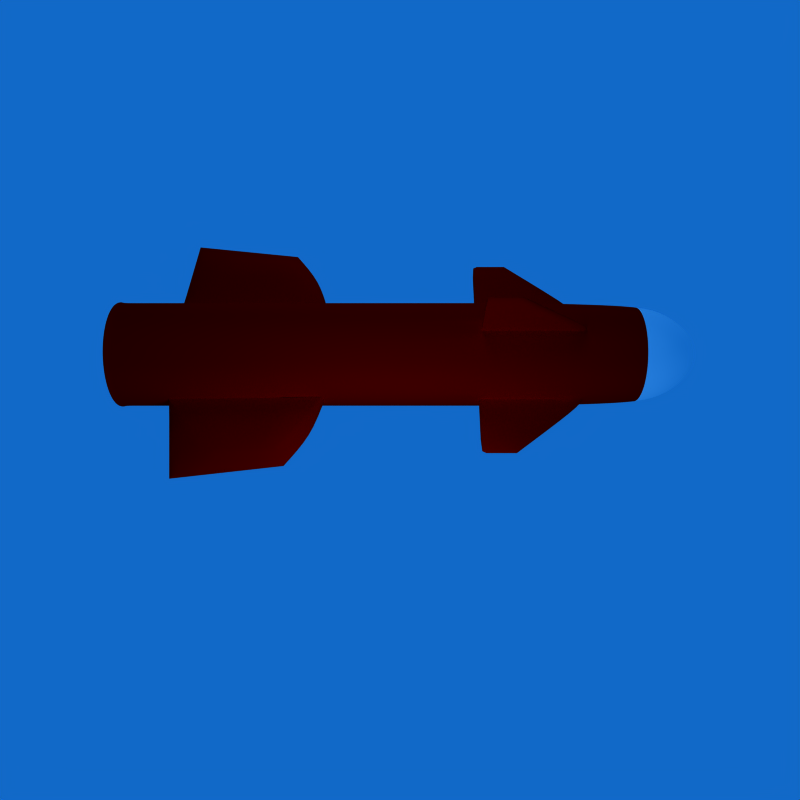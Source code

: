 # Source: mace.blend  (saved by Blender 2.46.0; exported with 4.5.12 LTS)
import bpy
from mathutils import Matrix  # noqa: F401  (used for matrix-valued properties, if any)

bpy.ops.wm.read_factory_settings(use_empty=True)
scene = bpy.context.scene
scene.name = 'Scene'

# ---- collections
col_collection_1 = bpy.data.collections.new('Collection 1'); scene.collection.children.link(col_collection_1)

# ---- materials (node trees are filled in below, after node groups)
mat_material_001 = bpy.data.materials.new('Material.001')
mat_material_001.alpha_threshold = 0.0
mat_material_001.diffuse_color = (1.0, 0.0, 0.0, 1.0)
mat_material_001.specular_color = (0.5, 0.5, 0.5)
mat_material_001.roughness = 0.5
mat_material_001.specular_intensity = 0.7032
mat_material_001.line_color = (0.0, 0.0, 0.0, 1.0)
mat_material = bpy.data.materials.new('Material')
mat_material.alpha_threshold = 0.0
mat_material.diffuse_color = (1.0, 1.0, 1.0, 1.0)
mat_material.roughness = 0.5
mat_material.specular_intensity = 1.69
mat_material.line_color = (0.0, 0.0, 0.0, 0.4964)

# ---- node groups
ng_auto_smooth = bpy.data.node_groups.new('Auto Smooth', 'GeometryNodeTree')
_s = ng_auto_smooth.interface.new_socket(name='Geometry', in_out='OUTPUT', socket_type='NodeSocketGeometry')
_s = ng_auto_smooth.interface.new_socket(name='Geometry', in_out='INPUT', socket_type='NodeSocketGeometry')
_s = ng_auto_smooth.interface.new_socket(name='Angle', in_out='INPUT', socket_type='NodeSocketFloat')
_s.subtype = 'ANGLE'
_s.min_value = 0.0
_s.max_value = 3.142
ng_auto_smooth.is_modifier = True
_N = ng_auto_smooth.nodes; _L = ng_auto_smooth.links
n0 = _N.new('NodeGroupOutput'); n0.name = 'Group Output'; n0.location = (480, -100)
n1 = _N.new('NodeGroupInput'); n1.name = 'Group Input'; n1.location = (-420, -300)
n2 = _N.new('NodeGroupInput'); n2.name = 'Group Input.001'; n2.location = (-60, -100)
n3 = _N.new('GeometryNodeSetShadeSmooth'); n3.name = 'Set Shade Smooth'; n3.location = (120, -100)
n3.domain = 'EDGE'
n4 = _N.new('GeometryNodeSetShadeSmooth'); n4.name = 'Set Shade Smooth.001'; n4.location = (300, -100)
n5 = _N.new('GeometryNodeInputMeshEdgeAngle'); n5.name = 'Edge Angle'; n5.location = (-420, -220)
n6 = _N.new('GeometryNodeInputEdgeSmooth'); n6.name = 'Is Edge Smooth'; n6.location = (-60, -160)
n7 = _N.new('GeometryNodeInputShadeSmooth'); n7.name = 'Is Face Smooth'; n7.location = (-240, -340)
n8 = _N.new('FunctionNodeBooleanMath'); n8.name = 'Boolean Math'; n8.location = (-60, -220)
n9 = _N.new('FunctionNodeCompare'); n9.name = 'Compare'; n9.location = (-240, -180)
n9.operation = 'LESS_EQUAL'
_L.new(n5.outputs[0], n9.inputs[0])
_L.new(n4.outputs[0], n0.inputs[0])
_L.new(n1.outputs[1], n9.inputs[1])
_L.new(n9.outputs[0], n8.inputs[0])
_L.new(n7.outputs[0], n8.inputs[1])
_L.new(n2.outputs[0], n3.inputs[0])
_L.new(n6.outputs[0], n3.inputs[1])
_L.new(n3.outputs[0], n4.inputs[0])
_L.new(n8.outputs[0], n3.inputs[2])
n0.is_active_output = True

# ---- material node trees

# ---- world
world_world = bpy.data.worlds.new('World'); scene.world = world_world
world_world.color = (0.06868, 0.4108, 0.784)
world_world.use_sun_shadow = False
world_world.sun_shadow_jitter_overblur = 0.0
world_world.cycles.sampling_method = 'MANUAL'
world_world.cycles.sample_map_resolution = 256

# ---- cameras
cam_camera = bpy.data.cameras.new('Camera')
cam_camera.passepartout_alpha = 0.2
cam_camera.clip_end = 100.0
cam_camera.lens = 35.0
cam_camera.ortho_scale = 7.314
cam_camera.show_passepartout = False
cam_camera.show_safe_areas = True
cam_camera.dof.focus_distance = 0.0
cam_camera.dof.aperture_fstop = 128.0

# ---- lights
light_lamp_002 = bpy.data.lights.new('Lamp.002', 'POINT')
light_lamp_002.transmission_factor = 0.0
light_lamp_002.energy = 100.0
light_lamp_002.shadow_buffer_clip_start = 0.5
light_lamp_002.shadow_soft_size = 1.0
light_lamp_002.shadow_maximum_resolution = 0.006
light_lamp_002.use_absolute_resolution = True
light_lamp_002.cycles.use_multiple_importance_sampling = False

# ---- meshes
me_cylinder_001 = bpy.data.meshes.new('Cylinder.001')
me_cylinder_001.from_pydata([(1.0, 0.0, -4.948), (0.9808, -0.1951, -4.948), (0.9239, -0.3827, -4.948), (0.8315, -0.5556, -4.948), (0.7071, -0.7071, -4.948), (0.5556, -0.8315, -4.948), (0.3827, -0.9239, -4.948), (0.1951, -0.9808, -4.948), (0.0, -1.0, -4.948), (1.0, 0.0, -3.948), (0.9808, -0.1951, -3.948), (0.9239, -0.3827, -3.948), (0.8315, -0.5556, -3.948), (0.7071, -0.7071, -3.948), (0.5556, -0.8315, -3.948), (0.3827, -0.9239, -3.948), (0.1951, -0.9808, -3.948), (0.0, -1.0, -3.948), (0.0, 0.0, -4.948), (0.0, -1.0, -0.9478), (0.1951, -0.9808, -0.9478), (0.3827, -0.9239, -0.9478), (0.5556, -0.8315, -0.9478), (0.7071, -0.7071, -0.9478), (0.8315, -0.5556, -0.9478), (0.9239, -0.3827, -0.9478), (0.9808, -0.1951, -0.9478), (1.0, 0.0, -0.9478), (1.0, 0.0, 1.052), (0.9808, -0.1951, 1.052), (0.9239, -0.3827, 1.052), (0.8315, -0.5556, 1.052), (0.7071, -0.7071, 1.052), (0.5556, -0.8315, 1.052), (0.3827, -0.9239, 1.052), (0.1951, -0.9808, 1.052), (0.0, -1.0, 1.052), (0.1951, -0.9808, 3.052), (0.3827, -0.9239, 3.052), (0.5556, -0.8315, 3.052), (0.7071, -0.7071, 3.052), (0.8315, -0.5556, 3.052), (0.9239, -0.3827, 3.052), (0.9808, -0.1951, 3.052), (0.9751, 0.0, 4.052), (0.9563, -0.1902, 4.052), (0.9008, -0.3731, 4.052), (0.8107, -0.5417, 4.052), (0.6895, -0.6895, 4.052), (0.5417, -0.8107, 4.052), (0.3731, -0.9008, 4.052), (0.1902, -0.9563, 4.052), (0.0, -0.9751, 4.052), (0.0, -0.8003, 5.584), (0.1561, -0.7849, 5.584), (0.3063, -0.7394, 5.584), (0.4446, -0.6654, 5.584), (0.5659, -0.5659, 5.584), (0.6654, -0.4446, 5.584), (0.7394, -0.3063, 5.584), (0.7849, -0.1561, 5.584), (0.8003, 0.0, 5.584), (0.4662, 0.0, 6.032), (0.4573, -0.09096, 6.032), (0.4307, -0.1784, 6.032), (0.3876, -0.259, 6.032), (0.3297, -0.3297, 6.032), (0.259, -0.3877, 6.032), (0.1784, -0.4307, 6.032), (0.09095, -0.4573, 6.032), (0.0, -0.4662, 6.032), (0.0, -0.1421, 6.15), (0.02773, -0.1394, 6.15), (0.0544, -0.1313, 6.15), (0.07897, -0.1182, 6.15), (0.1005, -0.1005, 6.15), (0.1182, -0.07897, 6.15), (0.1313, -0.0544, 6.15), (0.1394, -0.02773, 6.15), (0.1421, 0.0, 6.15), (0.0, 0.0, 6.15), (0.1622, -0.9822, 3.952), (0.1656, -0.9822, 3.252), (0.1656, -0.9822, 1.852), (0.0, -0.9822, 1.852), (0.0, -0.9822, 3.952), (0.0, -0.98, 3.92), (0.04218, -0.98, 3.229), (0.04218, -0.98, 1.969), (0.0, -0.98, 1.969), (0.04218, -1.98, 1.969), (0.0, -2.061, 1.969), (0.04218, -1.98, 2.584), (0.04215, -0.98, 3.859), (0.0, -1.143, 3.859), (0.0, -2.061, 2.584), (0.9812, -0.1656, 3.252), (0.9641, -0.1622, 3.952), (0.9772, 0.0, 3.952), (0.9946, 0.0, 1.852), (0.9812, -0.1656, 1.852), (0.9822, 0.0, 1.969), (0.9822, -0.04015, 1.969), (0.9822, -0.04015, 3.229), (0.9822, 0.0, 3.901), (1.982, -0.04015, 2.614), (0.9822, -0.04012, 3.859), (1.178, 0.0, 3.859), (2.103, 0.0, 2.614), (2.103, 0.0, 1.969), (1.982, -0.04015, 1.969), (0.9904, -0.175, -0.9706), (0.9904, 0.0, -0.9706), (0.9904, 0.0, -3.925), (0.9904, -0.175, -3.925), (0.9904, 0.0, -3.901), (0.9904, -0.06889, -3.901), (0.9904, -0.1487, -0.9944), (1.779, 0.0, -1.194), (1.999, -0.1574, -1.841), (2.343, 0.0, -1.637), (2.607, 0.0, -3.766), (2.027, -0.1574, -2.974), (1.058, 0.0, -4.948), (1.038, -0.2064, -4.948), (0.9775, -0.4049, -4.948), (0.8798, -0.5878, -4.948), (0.7482, -0.7482, -4.948), (0.5878, -0.8798, -4.948), (0.4049, -0.9775, -4.948), (0.2064, -1.038, -4.948), (0.0, -1.058, -4.948), (1.0, 0.0, -4.678), (0.9808, -0.1951, -4.678), (0.9239, -0.3827, -4.678), (0.8315, -0.5556, -4.678), (0.7071, -0.7071, -4.678), (0.5556, -0.8315, -4.678), (0.3827, -0.9239, -4.678), (0.1951, -0.9808, -4.678), (0.0, -1.0, -4.678), (0.1951, -0.9808, 2.112), (0.3827, -0.9239, 2.112), (0.5556, -0.8315, 2.112), (0.7071, -0.7071, 2.112), (0.8315, -0.5556, 2.112), (0.9239, -0.3827, 2.112), (0.9808, -0.1951, 2.112), (0.04218, -0.98, 2.637), (0.04218, -1.98, 2.295), (0.0, -2.061, 2.295), (0.1656, -0.9822, 2.594), (0.9812, -0.1656, 2.594), (0.9822, -0.04015, 2.637), (2.103, 0.0, 2.311), (1.982, -0.04015, 2.311), (1.152, -0.04015, 3.124), (1.173, 0.0, 1.969), (1.152, -0.04015, 1.969), (1.152, -0.04015, 2.581), (0.04218, -1.18, 1.969), (0.0, -1.196, 1.969), (0.04218, -1.18, 3.1), (0.04218, -1.18, 2.568), (0.0, -0.9305, 5.121), (0.1815, -0.9126, 5.121), (0.3561, -0.8597, 5.121), (0.517, -0.7737, 5.121), (0.658, -0.658, 5.121), (0.7737, -0.517, 5.121), (0.8597, -0.3561, 5.121), (0.9126, -0.1815, 5.121), (0.9305, 0.0, 5.121)], [], [(17, 16, 20, 19), (16, 15, 21, 20), (15, 14, 22, 21), (14, 13, 23, 22), (13, 12, 24, 23), (12, 11, 25, 24), (11, 10, 26, 25), (26, 27, 28, 29), (25, 26, 29, 30), (24, 25, 30, 31), (23, 24, 31, 32), (22, 23, 32, 33), (21, 22, 33, 34), (20, 21, 34, 35), (19, 20, 35, 36), (42, 43, 45, 46), (41, 42, 46, 47), (40, 41, 47, 48), (39, 40, 48, 49), (38, 39, 49, 50), (37, 38, 50, 51), (60, 61, 62, 63), (59, 60, 63, 64), (58, 59, 64, 65), (57, 58, 65, 66), (56, 57, 66, 67), (55, 56, 67, 68), (54, 55, 68, 69), (53, 54, 69, 70), (70, 69, 72, 71), (69, 68, 73, 72), (68, 67, 74, 73), (67, 66, 75, 74), (66, 65, 76, 75), (65, 64, 77, 76), (64, 63, 78, 77), (63, 62, 79, 78), (78, 79, 80), (77, 78, 80), (76, 77, 80), (75, 76, 80), (74, 75, 80), (73, 74, 80), (72, 73, 80), (71, 72, 80), (51, 52, 85, 81), (37, 51, 81, 82), (36, 35, 83, 84), (81, 85, 86, 93), (82, 81, 93, 87), (84, 83, 88, 89), (93, 86, 94), (95, 92, 93, 94), (45, 43, 96, 97), (44, 45, 97, 98), (29, 28, 99, 100), (100, 99, 101, 102), (98, 97, 106, 104), (97, 96, 103, 106), (104, 106, 107), (105, 108, 107, 106), (27, 26, 111, 112), (26, 10, 114, 111), (10, 9, 113, 114), (114, 113, 115, 116), (111, 114, 116, 117), (118, 117, 119, 120), (117, 116, 122, 119), (116, 115, 121, 122), (122, 121, 120, 119), (111, 117, 112), (112, 117, 118), (124, 18, 123), (123, 0, 1, 124), (125, 18, 124), (2, 125, 124, 1), (126, 18, 125), (3, 126, 125, 2), (127, 18, 126), (4, 127, 126, 3), (128, 18, 127), (5, 128, 127, 4), (129, 18, 128), (6, 129, 128, 5), (130, 18, 129), (7, 130, 129, 6), (131, 18, 130), (8, 131, 130, 7), (0, 132, 133, 1), (132, 9, 10, 133), (1, 133, 134, 2), (133, 10, 11, 134), (2, 134, 135, 3), (134, 11, 12, 135), (3, 135, 136, 4), (135, 12, 13, 136), (4, 136, 137, 5), (136, 13, 14, 137), (5, 137, 138, 6), (137, 14, 15, 138), (6, 138, 139, 7), (138, 15, 16, 139), (7, 139, 140, 8), (139, 16, 17, 140), (34, 142, 141, 35), (142, 38, 37, 141), (33, 143, 142, 34), (143, 39, 38, 142), (32, 144, 143, 33), (144, 40, 39, 143), (31, 145, 144, 32), (145, 41, 40, 144), (30, 146, 145, 31), (146, 42, 41, 145), (29, 147, 146, 30), (147, 43, 42, 146), (35, 141, 151, 83), (141, 37, 82, 151), (83, 151, 148, 88), (151, 82, 87, 148), (90, 149, 150, 91), (149, 92, 95, 150), (43, 147, 152, 96), (147, 29, 100, 152), (96, 152, 153, 103), (152, 100, 102, 153), (109, 154, 155, 110), (154, 108, 105, 155), (103, 156, 106), (156, 105, 106), (101, 157, 158, 102), (157, 109, 110, 158), (153, 159, 156, 103), (159, 155, 105, 156), (102, 158, 159, 153), (158, 110, 155, 159), (88, 160, 161, 89), (160, 90, 91, 161), (92, 162, 93), (162, 87, 93), (148, 163, 160, 88), (163, 149, 90, 160), (87, 162, 163, 148), (162, 92, 149, 163), (51, 165, 164, 52), (165, 54, 53, 164), (50, 166, 165, 51), (166, 55, 54, 165), (49, 167, 166, 50), (167, 56, 55, 166), (48, 168, 167, 49), (168, 57, 56, 167), (47, 169, 168, 48), (169, 58, 57, 168), (46, 170, 169, 47), (170, 59, 58, 169), (45, 171, 170, 46), (171, 60, 59, 170), (44, 172, 171, 45), (172, 61, 60, 171)])
me_cylinder_001.polygons.foreach_set('use_smooth', [True] * 160)
me_cylinder_001.polygons.foreach_set('material_index', [0, 0, 0, 0, 0, 0, 0, 0, 0, 0, 0, 0, 0, 0, 0, 0, 0, 0, 0, 0, 0, 1, 1, 1, 1, 1, 1, 1, 1, 1, 1, 1, 1, 1, 1, 1, 1, 1, 1, 1, 1, 1, 1, 1, 1, 0, 0, 0, 0, 0, 0, 0, 0, 0, 0, 0, 0, 0, 0, 0, 0, 0, 0, 0, 0, 0, 0, 0, 0, 0, 0, 0, 0, 0, 0, 0, 0, 0, 0, 0, 0, 0, 0, 0, 0, 0, 0, 0, 0, 0, 0, 0, 0, 0, 0, 0, 0, 0, 0, 0, 0, 0, 0, 0, 0, 0, 0, 0, 0, 0, 0, 0, 0, 0, 0, 0, 0, 0, 0, 0, 0, 0, 0, 0, 0, 0, 0, 0, 0, 0, 0, 0, 0, 0, 0, 0, 0, 0, 0, 0, 0, 0, 0, 0, 0, 1, 0, 1, 0, 1, 0, 1, 0, 1, 0, 1, 0, 1, 0, 1])
_k = {(88, 89): 1.0, (90, 91): 0.6549, (92, 93): 1.0, (92, 95): 1.0, (87, 93): 1.0, (86, 93): 1.0, (101, 102): 1.0, (105, 106): 0.73725, (109, 110): 0.70196, (105, 108): 1.0, (103, 106): 1.0, (115, 116): 1.0, (116, 117): 1.0, (117, 119): 1.0, (119, 120): 1.0, (118, 120): 0.76863, (120, 121): 0.67059, (115, 121): 0.67059, (116, 122): 1.0, (119, 122): 1.0, (121, 122): 1.0, (112, 117): 1.0, (112, 118): 0.76863, (87, 148): 1.0, (88, 148): 1.0, (90, 149): 1.0, (92, 149): 1.0, (102, 153): 1.0, (103, 153): 1.0, (105, 155): 1.0, (110, 155): 1.0, (102, 158): 1.0, (110, 158): 1.0, (88, 160): 1.0, (90, 160): 1.0}
me_cylinder_001.attributes.new('crease_edge', 'FLOAT', 'EDGE').data.foreach_set('value', [_k.get((min(e.vertices), max(e.vertices)), 0.0) for e in me_cylinder_001.edges])
_uv = me_cylinder_001.uv_layers.new(name='UVTex')
_uv.uv.foreach_set('vector', [0.1446, 0.1883, 0.1646, 0.1887, 0.1619, 0.3397, 0.1415, 0.34, 0.1646, 0.1887, 0.1843, 0.1889, 0.1824, 0.3392, 0.1619, 0.3397, 0.1843, 0.1889, 0.2039, 0.1891, 0.2028, 0.3383, 0.1824, 0.3392, 0.2039, 0.1891, 0.2235, 0.1893, 0.2232, 0.3371, 0.2028, 0.3383, 0.2235, 0.1893, 0.2431, 0.1895, 0.2436, 0.3355, 0.2232, 0.3371, 0.2431, 0.1895, 0.2628, 0.1897, 0.2639, 0.3335, 0.2436, 0.3355, 0.2628, 0.1897, 0.2824, 0.1902, 0.2838, 0.331, 0.2639, 0.3335, 0.2838, 0.331, 0.3133, 0.3308, 0.3148, 0.5023, 0.2949, 0.504, 0.2639, 0.3335, 0.2838, 0.331, 0.2949, 0.504, 0.272, 0.5048, 0.2436, 0.3355, 0.2639, 0.3335, 0.272, 0.5048, 0.2493, 0.5053, 0.2232, 0.3371, 0.2436, 0.3355, 0.2493, 0.5053, 0.2266, 0.5056, 0.2028, 0.3383, 0.2232, 0.3371, 0.2266, 0.5056, 0.204, 0.5057, 0.1824, 0.3392, 0.2028, 0.3383, 0.204, 0.5057, 0.1815, 0.5055, 0.1619, 0.3397, 0.1824, 0.3392, 0.1815, 0.5055, 0.1591, 0.5049, 0.1415, 0.34, 0.1619, 0.3397, 0.1591, 0.5049, 0.1398, 0.5037, 0.2759, 0.7407, 0.2992, 0.7398, 0.2999, 0.8639, 0.2769, 0.864, 0.2523, 0.7413, 0.2759, 0.7407, 0.2769, 0.864, 0.2538, 0.8643, 0.2287, 0.7416, 0.2523, 0.7413, 0.2538, 0.8643, 0.2306, 0.8649, 0.2051, 0.7416, 0.2287, 0.7416, 0.2306, 0.8649, 0.2074, 0.8657, 0.1813, 0.7413, 0.2051, 0.7416, 0.2074, 0.8657, 0.1841, 0.8668, 0.1575, 0.7405, 0.1813, 0.7413, 0.1841, 0.8668, 0.1607, 0.8681, 0.5176, 0.3256, 0.5283, 0.3308, 0.5052, 0.3667, 0.4993, 0.3628, 0.5068, 0.3216, 0.5176, 0.3256, 0.4993, 0.3628, 0.4931, 0.36, 0.4959, 0.3187, 0.5068, 0.3216, 0.4931, 0.36, 0.4867, 0.358, 0.4848, 0.3169, 0.4959, 0.3187, 0.4867, 0.358, 0.4801, 0.3568, 0.4736, 0.3161, 0.4848, 0.3169, 0.4801, 0.3568, 0.4734, 0.3565, 0.4623, 0.3165, 0.4736, 0.3161, 0.4734, 0.3565, 0.4667, 0.357, 0.4508, 0.3179, 0.4623, 0.3165, 0.4667, 0.357, 0.4601, 0.3583, 0.4392, 0.3206, 0.4508, 0.3179, 0.4601, 0.3583, 0.4536, 0.3606, 0.4536, 0.3606, 0.4601, 0.3583, 0.4672, 0.3824, 0.4642, 0.3839, 0.4601, 0.3583, 0.4667, 0.357, 0.4704, 0.3815, 0.4672, 0.3824, 0.4667, 0.357, 0.4734, 0.3565, 0.4736, 0.3811, 0.4704, 0.3815, 0.4734, 0.3565, 0.4801, 0.3568, 0.4768, 0.3812, 0.4736, 0.3811, 0.4801, 0.3568, 0.4867, 0.358, 0.48, 0.3819, 0.4768, 0.3812, 0.4867, 0.358, 0.4931, 0.36, 0.4831, 0.3831, 0.48, 0.3819, 0.4931, 0.36, 0.4993, 0.3628, 0.4859, 0.3848, 0.4831, 0.3831, 0.4993, 0.3628, 0.5052, 0.3667, 0.4885, 0.387, 0.4859, 0.3848, 0.4859, 0.3848, 0.4885, 0.387, 0.4747, 0.3981, 0.4831, 0.3831, 0.4859, 0.3848, 0.4747, 0.3981, 0.48, 0.3819, 0.4831, 0.3831, 0.4747, 0.3981, 0.4768, 0.3812, 0.48, 0.3819, 0.4747, 0.3981, 0.4736, 0.3811, 0.4768, 0.3812, 0.4747, 0.3981, 0.4704, 0.3815, 0.4736, 0.3811, 0.4747, 0.3981, 0.4672, 0.3824, 0.4704, 0.3815, 0.4747, 0.3981, 0.4642, 0.3839, 0.4672, 0.3824, 0.4747, 0.3981, 0.1607, 0.8681, 0.1371, 0.8709, 0.1353, 0.8588, 0.1537, 0.8547, 0.1575, 0.7405, 0.1607, 0.8681, 0.1537, 0.8547, 0.1515, 0.7811, 0.1398, 0.5037, 0.1591, 0.5049, 0.1508, 0.5781, 0.134, 0.5748, 0.1537, 0.8547, 0.1353, 0.8588, 0.1345, 0.8551, 0.1384, 0.8454, 0.1515, 0.7811, 0.1537, 0.8547, 0.1384, 0.8454, 0.1373, 0.778, 0.134, 0.5748, 0.1508, 0.5781, 0.1312, 0.5932, 0.1264, 0.5877, 0.1384, 0.8454, 0.1345, 0.8551, 0.1115, 0.8438, 0.002599, 0.7106, 0.01824, 0.7072, 0.1384, 0.8454, 0.1115, 0.8438, 0.2999, 0.8639, 0.2992, 0.7398, 0.3073, 0.788, 0.3053, 0.8507, 0.3231, 0.8635, 0.2999, 0.8639, 0.3053, 0.8507, 0.3227, 0.8516, 0.2949, 0.504, 0.3148, 0.5023, 0.3221, 0.5777, 0.3043, 0.5791, 0.3043, 0.5791, 0.3221, 0.5777, 0.3243, 0.591, 0.3197, 0.5917, 0.3227, 0.8516, 0.3053, 0.8507, 0.3177, 0.8418, 0.3224, 0.8461, 0.3053, 0.8507, 0.3073, 0.788, 0.3206, 0.7857, 0.3177, 0.8418, 0.325, 0.4695, 0.3243, 0.4631, 0.3462, 0.4637, 0.4159, 0.3575, 0.4314, 0.3593, 0.3462, 0.4637, 0.3243, 0.4631, 0.3133, 0.3308, 0.2838, 0.331, 0.288, 0.3271, 0.3135, 0.3272, 0.2838, 0.331, 0.2824, 0.1902, 0.2863, 0.1938, 0.288, 0.3271, 0.2824, 0.1902, 0.3097, 0.1899, 0.3098, 0.1931, 0.2863, 0.1938, 0.2863, 0.1938, 0.3098, 0.1931, 0.3099, 0.1962, 0.3012, 0.1965, 0.288, 0.3271, 0.2863, 0.1938, 0.3012, 0.1965, 0.293, 0.3233, 0.3958, 0.2526, 0.3243, 0.2677, 0.4129, 0.194, 0.4453, 0.2132, 0.3243, 0.2677, 0.3243, 0.01227, 0.4177, 0.09264, 0.4129, 0.194, 0.3243, 0.01227, 0.3344, 0.0, 0.4741, 0.02456, 0.4177, 0.09264, 0.4177, 0.09264, 0.4741, 0.02456, 0.4453, 0.2132, 0.4129, 0.194, 0.288, 0.3271, 0.293, 0.3233, 0.3135, 0.3272, 0.3288, 0.2803, 0.3243, 0.2677, 0.3958, 0.2526, 0.2699, 0.07976, 0.2174, 0.0, 0.2884, 0.07218, 0.2884, 0.07218, 0.29, 0.07778, 0.2717, 0.08471, 0.2699, 0.07976, 0.2533, 0.08514, 0.2174, 0.0, 0.2699, 0.07976, 0.2546, 0.08994, 0.2533, 0.08514, 0.2699, 0.07976, 0.2717, 0.08471, 0.2373, 0.08848, 0.2174, 0.0, 0.2533, 0.08514, 0.238, 0.09321, 0.2373, 0.08848, 0.2533, 0.08514, 0.2546, 0.08994, 0.2213, 0.08987, 0.2174, 0.0, 0.2373, 0.08848, 0.2215, 0.09483, 0.2213, 0.08987, 0.2373, 0.08848, 0.238, 0.09321, 0.2054, 0.08974, 0.2174, 0.0, 0.2213, 0.08987, 0.2051, 0.09446, 0.2054, 0.08974, 0.2213, 0.08987, 0.2215, 0.09483, 0.1894, 0.08777, 0.2174, 0.0, 0.2054, 0.08974, 0.1886, 0.09256, 0.1894, 0.08777, 0.2054, 0.08974, 0.2051, 0.09446, 0.1727, 0.084, 0.2174, 0.0, 0.1894, 0.08777, 0.1715, 0.08892, 0.1727, 0.084, 0.1894, 0.08777, 0.1886, 0.09256, 0.1541, 0.07805, 0.2174, 0.0, 0.1727, 0.084, 0.1529, 0.08406, 0.1541, 0.07805, 0.1727, 0.084, 0.1715, 0.08892, 0.29, 0.07778, 0.2993, 0.1066, 0.2785, 0.1111, 0.2717, 0.08471, 0.2993, 0.1066, 0.3097, 0.1899, 0.2824, 0.1902, 0.2785, 0.1111, 0.2717, 0.08471, 0.2785, 0.1111, 0.2592, 0.1146, 0.2546, 0.08994, 0.2785, 0.1111, 0.2824, 0.1902, 0.2628, 0.1897, 0.2592, 0.1146, 0.2546, 0.08994, 0.2592, 0.1146, 0.2407, 0.117, 0.238, 0.09321, 0.2592, 0.1146, 0.2628, 0.1897, 0.2431, 0.1895, 0.2407, 0.117, 0.238, 0.09321, 0.2407, 0.117, 0.2224, 0.1181, 0.2215, 0.09483, 0.2407, 0.117, 0.2431, 0.1895, 0.2235, 0.1893, 0.2224, 0.1181, 0.2215, 0.09483, 0.2224, 0.1181, 0.2042, 0.118, 0.2051, 0.09446, 0.2224, 0.1181, 0.2235, 0.1893, 0.2039, 0.1891, 0.2042, 0.118, 0.2051, 0.09446, 0.2042, 0.118, 0.1859, 0.1169, 0.1886, 0.09256, 0.2042, 0.118, 0.2039, 0.1891, 0.1843, 0.1889, 0.1859, 0.1169, 0.1886, 0.09256, 0.1859, 0.1169, 0.1671, 0.115, 0.1715, 0.08892, 0.1859, 0.1169, 0.1843, 0.1889, 0.1646, 0.1887, 0.1671, 0.115, 0.1715, 0.08892, 0.1671, 0.115, 0.1473, 0.1124, 0.1529, 0.08406, 0.1671, 0.115, 0.1646, 0.1887, 0.1446, 0.1883, 0.1473, 0.1124, 0.1815, 0.5055, 0.1819, 0.6341, 0.1588, 0.6351, 0.1591, 0.5049, 0.1819, 0.6341, 0.1813, 0.7413, 0.1575, 0.7405, 0.1588, 0.6351, 0.204, 0.5057, 0.2051, 0.6335, 0.1819, 0.6341, 0.1815, 0.5055, 0.2051, 0.6335, 0.2051, 0.7416, 0.1813, 0.7413, 0.1819, 0.6341, 0.2266, 0.5056, 0.2283, 0.633, 0.2051, 0.6335, 0.204, 0.5057, 0.2283, 0.633, 0.2287, 0.7416, 0.2051, 0.7416, 0.2051, 0.6335, 0.2493, 0.5053, 0.2514, 0.6328, 0.2283, 0.633, 0.2266, 0.5056, 0.2514, 0.6328, 0.2523, 0.7413, 0.2287, 0.7416, 0.2283, 0.633, 0.272, 0.5048, 0.2746, 0.6328, 0.2514, 0.6328, 0.2493, 0.5053, 0.2746, 0.6328, 0.2759, 0.7407, 0.2523, 0.7413, 0.2514, 0.6328, 0.2949, 0.504, 0.2975, 0.633, 0.2746, 0.6328, 0.272, 0.5048, 0.2975, 0.633, 0.2992, 0.7398, 0.2759, 0.7407, 0.2746, 0.6328, 0.1591, 0.5049, 0.1588, 0.6351, 0.1516, 0.6942, 0.1508, 0.5781, 0.1588, 0.6351, 0.1575, 0.7405, 0.1515, 0.7811, 0.1516, 0.6942, 0.1508, 0.5781, 0.1516, 0.6942, 0.1361, 0.7005, 0.1312, 0.5932, 0.1516, 0.6942, 0.1515, 0.7811, 0.1373, 0.778, 0.1361, 0.7005, 0.01808, 0.6247, 0.01352, 0.6676, 0.0, 0.6675, 0.004234, 0.6202, 0.01352, 0.6676, 0.01824, 0.7072, 0.002599, 0.7106, 0.0, 0.6675, 0.2992, 0.7398, 0.2975, 0.633, 0.3051, 0.6871, 0.3073, 0.788, 0.2975, 0.633, 0.2949, 0.504, 0.3043, 0.5791, 0.3051, 0.6871, 0.3073, 0.788, 0.3051, 0.6871, 0.3243, 0.6934, 0.3206, 0.7857, 0.3051, 0.6871, 0.3043, 0.5791, 0.3197, 0.5917, 0.3243, 0.6934, 0.4285, 0.2858, 0.4322, 0.3255, 0.4178, 0.3262, 0.4122, 0.2907, 0.4322, 0.3255, 0.4314, 0.3593, 0.4159, 0.3575, 0.4178, 0.3262, 0.325, 0.4094, 0.3401, 0.4003, 0.3243, 0.4631, 0.3401, 0.4003, 0.4159, 0.3575, 0.3243, 0.4631, 0.326, 0.2803, 0.351, 0.2803, 0.3473, 0.2863, 0.3261, 0.2854, 0.351, 0.2803, 0.4285, 0.2858, 0.4122, 0.2907, 0.3473, 0.2863, 0.3243, 0.3551, 0.3409, 0.3501, 0.3401, 0.4003, 0.325, 0.4094, 0.3409, 0.3501, 0.4178, 0.3262, 0.4159, 0.3575, 0.3401, 0.4003, 0.3261, 0.2854, 0.3473, 0.2863, 0.3409, 0.3501, 0.3243, 0.3551, 0.3473, 0.2863, 0.4122, 0.2907, 0.4178, 0.3262, 0.3409, 0.3501, 0.1312, 0.5932, 0.09587, 0.6099, 0.08986, 0.6023, 0.1264, 0.5877, 0.09587, 0.6099, 0.01808, 0.6247, 0.004234, 0.6202, 0.08986, 0.6023, 0.01824, 0.7072, 0.1132, 0.7618, 0.1384, 0.8454, 0.1132, 0.7618, 0.1373, 0.778, 0.1384, 0.8454, 0.1361, 0.7005, 0.1108, 0.6938, 0.09587, 0.6099, 0.1312, 0.5932, 0.1108, 0.6938, 0.01352, 0.6676, 0.01808, 0.6247, 0.09587, 0.6099, 0.1373, 0.778, 0.1132, 0.7618, 0.1108, 0.6938, 0.1361, 0.7005, 0.1132, 0.7618, 0.01824, 0.7072, 0.01352, 0.6676, 0.1108, 0.6938, 0.1607, 0.8681, 0.1694, 0.9984, 0.1478, 1.0, 0.1371, 0.8709, 0.4464, 0.2814, 0.4508, 0.3179, 0.4392, 0.3206, 0.4322, 0.2836, 0.1841, 0.8668, 0.1915, 0.9969, 0.1694, 0.9984, 0.1607, 0.8681, 0.4607, 0.2803, 0.4623, 0.3165, 0.4508, 0.3179, 0.4464, 0.2814, 0.2074, 0.8657, 0.2135, 0.9958, 0.1915, 0.9969, 0.1841, 0.8668, 0.4751, 0.2803, 0.4736, 0.3161, 0.4623, 0.3165, 0.4607, 0.2803, 0.2306, 0.8649, 0.2356, 0.9948, 0.2135, 0.9958, 0.2074, 0.8657, 0.4893, 0.2815, 0.4848, 0.3169, 0.4736, 0.3161, 0.4751, 0.2803, 0.2538, 0.8643, 0.2577, 0.994, 0.2356, 0.9948, 0.2306, 0.8649, 0.5033, 0.2839, 0.4959, 0.3187, 0.4848, 0.3169, 0.4893, 0.2815, 0.2769, 0.864, 0.2797, 0.9934, 0.2577, 0.994, 0.2538, 0.8643, 0.517, 0.2874, 0.5068, 0.3216, 0.4959, 0.3187, 0.5033, 0.2839, 0.2999, 0.8639, 0.3015, 0.9931, 0.2797, 0.9934, 0.2769, 0.864, 0.5303, 0.292, 0.5176, 0.3256, 0.5068, 0.3216, 0.517, 0.2874, 0.3231, 0.8635, 0.3235, 0.9929, 0.3015, 0.9931, 0.2999, 0.8639, 0.5432, 0.2973, 0.5283, 0.3308, 0.5176, 0.3256, 0.5303, 0.292])
me_cylinder_001.materials.append(mat_material_001)
me_cylinder_001.materials.append(mat_material)
me_cylinder_001.use_remesh_preserve_volume = False
me_cylinder_001.use_remesh_preserve_attributes = False
me_cylinder_001.use_mirror_vertex_groups = False
me_cylinder_001.update()

# ---- objects
ob_lamp2_002 = bpy.data.objects.new('Lamp2.002', light_lamp_002)
ob_lamp1_002 = bpy.data.objects.new('Lamp1.002', light_lamp_002)
ob_cylinder = bpy.data.objects.new('Cylinder', me_cylinder_001)
ob_camera = bpy.data.objects.new('Camera', cam_camera)

# ---- transforms, parenting, visibility, modifiers, constraints
ob_lamp2_002.location = (-4.0, 0.0, 2.0)
ob_lamp2_002.lock_rotations_4d = False
ob_lamp2_002.empty_display_type = 'ARROWS'
ob_lamp2_002.color = (0.0, 0.0, 0.0, 1.0)
ob_lamp2_002.lineart.crease_threshold = 0.0
ob_lamp1_002.location = (4.0, 0.0, 4.0)
ob_lamp1_002.lock_rotations_4d = False
ob_lamp1_002.empty_display_type = 'ARROWS'
ob_lamp1_002.color = (0.0, 0.0, 0.0, 1.0)
ob_lamp1_002.lineart.crease_threshold = 0.0
ob_cylinder.location = (0.0, 0.3172, 0.0)
ob_cylinder.rotation_euler = (1.571, 0.0, 0.0)
ob_cylinder.scale = (0.6776, 0.6776, 0.6776)
ob_cylinder.lock_rotations_4d = False
ob_cylinder.empty_display_type = 'ARROWS'
ob_cylinder.color = (0.0, 0.0, 0.0, 1.0)
ob_cylinder.lineart.crease_threshold = 0.0
_m = ob_cylinder.modifiers.new('Mirror', 'MIRROR')
_m.use_axis = (True, True, False)
_m.use_clip = True
_m.use_mirror_vertex_groups = False
_m = ob_cylinder.modifiers.new('Subsurf', 'SUBSURF')
_m.uv_smooth = 'PRESERVE_CORNERS'
_m.quality = 2
_m.levels = 2
_m.show_only_control_edges = False
_m = ob_cylinder.modifiers.new('Auto Smooth', 'NODES')
_m.node_group = ng_auto_smooth
_gi = [s.identifier for s in ng_auto_smooth.interface.items_tree if s.item_type == 'SOCKET' and s.in_out == 'INPUT']
_m[_gi[1]] = 0.5236  # Angle
ob_camera.location = (-5.0, 0.0, 9.0)
ob_camera.rotation_euler = (0.4488, 0.0, -1.571)
ob_camera.lock_rotations_4d = False
ob_camera.empty_display_type = 'ARROWS'
ob_camera.color = (0.0, 0.0, 0.0, 0.0)
ob_camera.display_type = 'WIRE'
ob_camera.lineart.crease_threshold = 0.0

# ---- collection membership
col_collection_1.objects.link(ob_lamp2_002)
col_collection_1.objects.link(ob_lamp1_002)
col_collection_1.objects.link(ob_cylinder)
col_collection_1.objects.link(ob_camera)

# ---- scene / render settings (as saved in the file)
scene.camera = ob_camera
scene.frame_start = 1; scene.frame_end = 250; scene.frame_set(1)
scene.render.engine = 'BLENDER_EEVEE_NEXT'
scene.render.image_settings.compression = 90
scene.render.resolution_x = 500
scene.render.resolution_y = 500
scene.render.pixel_aspect_x = 100.0
scene.render.pixel_aspect_y = 100.0
scene.render.fps = 25
scene.render.dither_intensity = 0.0
scene.render.film_transparent = True
scene.render.use_compositing = False
scene.render.use_sequencer = False
scene.render.bake_margin = 2
scene.render.bake_bias = 0.0
scene.render.use_stamp_time = False
scene.render.use_stamp_date = False
scene.render.use_stamp_frame = False
scene.render.use_stamp_camera = False
scene.render.use_stamp_scene = False
scene.render.use_stamp_filename = False
scene.render.use_stamp_render_time = False
scene.render.stamp_font_size = 0
scene.cycles.use_denoising = False
scene.cycles.samples = 10
scene.cycles.sampling_pattern = 'TABULATED_SOBOL'
scene.cycles.light_sampling_threshold = 0.0
scene.cycles.use_adaptive_sampling = False
scene.cycles.use_light_tree = False
scene.cycles.blur_glossy = 0.0
scene.cycles.volume_bounces = 1
scene.cycles.pixel_filter_type = 'GAUSSIAN'
scene.cycles.sample_clamp_indirect = 0.0
scene.view_settings.view_transform = 'Raw'
bpy.context.view_layer.update()
